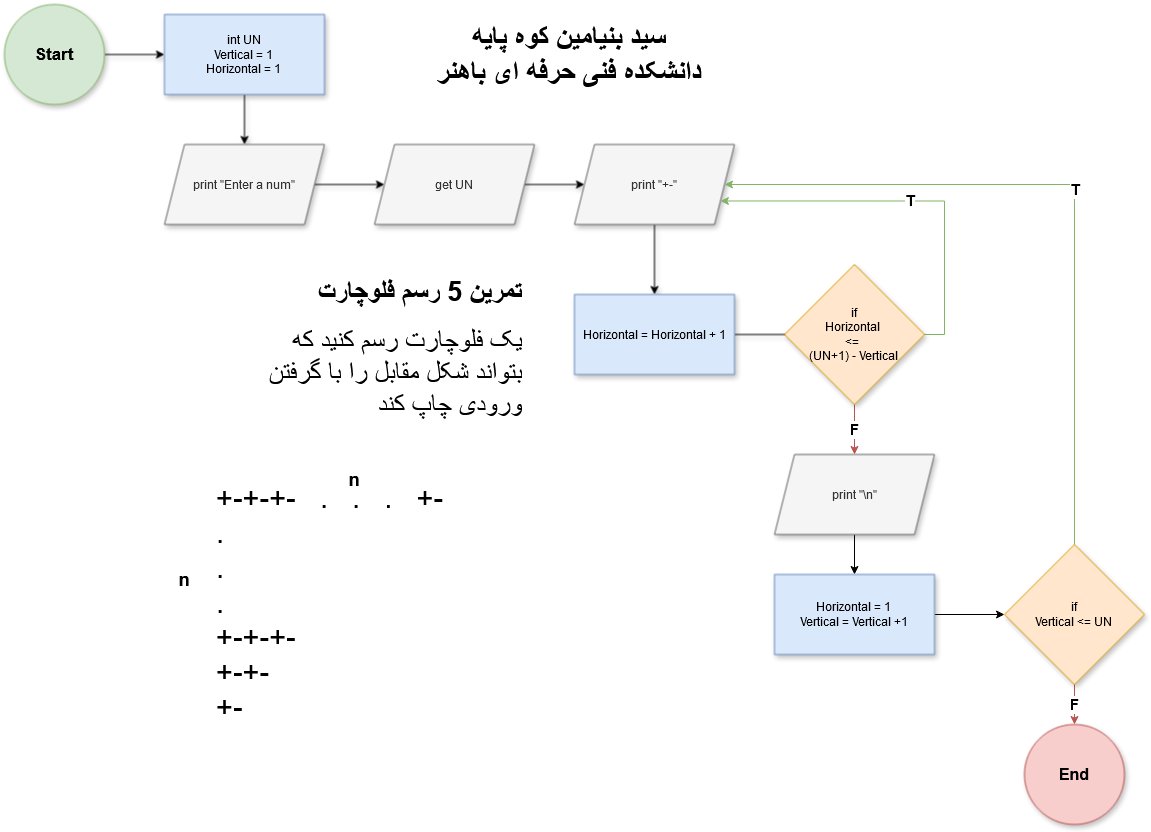

The diagram above was exported from draw.io. Its source (the exported page's mxGraphModel, read from the mxfile embedded in the PNG):
<mxGraphModel dx="2124" dy="1777" grid="1" gridSize="10" guides="1" tooltips="1" connect="1" arrows="1" fold="1" page="1" pageScale="1" pageWidth="850" pageHeight="1100" background="#ffffff" math="0" shadow="0">
  <root>
    <mxCell id="0" />
    <mxCell id="1" parent="0" />
    <mxCell id="_zQUt4Ex9Q-AtKL7tH52-3" value="" style="edgeStyle=orthogonalEdgeStyle;rounded=0;orthogonalLoop=1;jettySize=auto;html=1;shadow=1;" edge="1" parent="1" source="_zQUt4Ex9Q-AtKL7tH52-1" target="_zQUt4Ex9Q-AtKL7tH52-2">
      <mxGeometry relative="1" as="geometry" />
    </mxCell>
    <mxCell id="_zQUt4Ex9Q-AtKL7tH52-1" value="&lt;b&gt;&lt;font style=&quot;font-size: 17px;&quot;&gt;Start&lt;/font&gt;&lt;/b&gt;" style="ellipse;whiteSpace=wrap;html=1;aspect=fixed;fillColor=#d5e8d4;strokeColor=#82b366;shadow=1;" vertex="1" parent="1">
      <mxGeometry width="100" height="100" as="geometry" />
    </mxCell>
    <mxCell id="_zQUt4Ex9Q-AtKL7tH52-5" value="" style="edgeStyle=orthogonalEdgeStyle;rounded=0;orthogonalLoop=1;jettySize=auto;html=1;shadow=1;" edge="1" parent="1" source="_zQUt4Ex9Q-AtKL7tH52-2" target="_zQUt4Ex9Q-AtKL7tH52-4">
      <mxGeometry relative="1" as="geometry" />
    </mxCell>
    <mxCell id="_zQUt4Ex9Q-AtKL7tH52-2" value="&lt;div&gt;int UN&lt;/div&gt;&lt;div&gt;Vertical = 1&lt;/div&gt;&lt;div&gt;Horizontal = 1&lt;br&gt;&lt;/div&gt;" style="rounded=0;whiteSpace=wrap;html=1;fillColor=#dae8fc;strokeColor=#6c8ebf;shadow=1;" vertex="1" parent="1">
      <mxGeometry x="160" y="10" width="160" height="80" as="geometry" />
    </mxCell>
    <mxCell id="_zQUt4Ex9Q-AtKL7tH52-7" value="" style="edgeStyle=orthogonalEdgeStyle;rounded=0;orthogonalLoop=1;jettySize=auto;html=1;shadow=1;" edge="1" parent="1" source="_zQUt4Ex9Q-AtKL7tH52-4" target="_zQUt4Ex9Q-AtKL7tH52-6">
      <mxGeometry relative="1" as="geometry" />
    </mxCell>
    <mxCell id="_zQUt4Ex9Q-AtKL7tH52-4" value="print &quot;Enter a num&quot;" style="shape=parallelogram;perimeter=parallelogramPerimeter;whiteSpace=wrap;html=1;fixedSize=1;fillColor=#f5f5f5;fontColor=#333333;strokeColor=#666666;shadow=1;" vertex="1" parent="1">
      <mxGeometry x="160" y="140" width="160" height="80" as="geometry" />
    </mxCell>
    <mxCell id="_zQUt4Ex9Q-AtKL7tH52-9" value="" style="edgeStyle=orthogonalEdgeStyle;rounded=0;orthogonalLoop=1;jettySize=auto;html=1;shadow=1;" edge="1" parent="1" source="_zQUt4Ex9Q-AtKL7tH52-6">
      <mxGeometry relative="1" as="geometry">
        <mxPoint x="580" y="180" as="targetPoint" />
      </mxGeometry>
    </mxCell>
    <mxCell id="_zQUt4Ex9Q-AtKL7tH52-6" value="get UN" style="shape=parallelogram;perimeter=parallelogramPerimeter;whiteSpace=wrap;html=1;fixedSize=1;fillColor=#f5f5f5;fontColor=#333333;strokeColor=#666666;shadow=1;" vertex="1" parent="1">
      <mxGeometry x="370" y="140" width="160" height="80" as="geometry" />
    </mxCell>
    <mxCell id="_zQUt4Ex9Q-AtKL7tH52-10" value="&lt;div&gt;&lt;font style=&quot;font-size: 29px;&quot;&gt;&lt;b&gt;&lt;font&gt;سید بنیامین کوه پایه&lt;/font&gt;&lt;/b&gt;&lt;/font&gt;&lt;/div&gt;&lt;div&gt;&lt;font style=&quot;font-size: 29px;&quot;&gt;&lt;b&gt;&lt;font&gt;دانشکده فنی حرفه ای باهنر&lt;br&gt;&lt;/font&gt;&lt;/b&gt;&lt;/font&gt;&lt;/div&gt;" style="text;html=1;align=center;verticalAlign=middle;whiteSpace=wrap;rounded=0;shadow=1;" vertex="1" parent="1">
      <mxGeometry x="380" y="35" width="370" height="30" as="geometry" />
    </mxCell>
    <mxCell id="_zQUt4Ex9Q-AtKL7tH52-20" value="&lt;font style=&quot;font-size: 16px;&quot;&gt;&lt;b&gt;End&lt;/b&gt;&lt;/font&gt;" style="ellipse;whiteSpace=wrap;html=1;aspect=fixed;fillColor=#f8cecc;strokeColor=#b85450;shadow=1;" vertex="1" parent="1">
      <mxGeometry x="1020" y="720" width="100" height="100" as="geometry" />
    </mxCell>
    <mxCell id="_zQUt4Ex9Q-AtKL7tH52-23" value="&lt;h1 align=&quot;right&quot; style=&quot;margin-top: 0px;&quot;&gt;&lt;font style=&quot;font-size: 27px;&quot;&gt;تمرین 5 رسم فلوچارت&lt;br&gt;&lt;/font&gt;&lt;/h1&gt;&lt;div&gt;&lt;font style=&quot;font-size: 27px;&quot;&gt;یک فلوچارت رسم کنید که&lt;/font&gt;&lt;/div&gt;&lt;div&gt;&lt;font style=&quot;font-size: 27px;&quot;&gt;بتواند شکل مقابل را با گرفتن&lt;/font&gt;&lt;/div&gt;&lt;div&gt;&lt;font style=&quot;font-size: 27px;&quot;&gt;ورودی چاپ کند&lt;br&gt;&lt;/font&gt;&lt;/div&gt;" style="text;html=1;whiteSpace=wrap;overflow=hidden;rounded=0;align=right;shadow=1;" vertex="1" parent="1">
      <mxGeometry x="60" y="265" width="460" height="225" as="geometry" />
    </mxCell>
    <mxCell id="_zQUt4Ex9Q-AtKL7tH52-28" value="" style="edgeStyle=orthogonalEdgeStyle;rounded=0;orthogonalLoop=1;jettySize=auto;html=1;shadow=1;" edge="1" parent="1" source="_zQUt4Ex9Q-AtKL7tH52-26" target="_zQUt4Ex9Q-AtKL7tH52-27">
      <mxGeometry relative="1" as="geometry" />
    </mxCell>
    <mxCell id="_zQUt4Ex9Q-AtKL7tH52-26" value="print &quot;+-&quot;" style="shape=parallelogram;perimeter=parallelogramPerimeter;whiteSpace=wrap;html=1;fixedSize=1;fillColor=#f5f5f5;fontColor=#333333;strokeColor=#666666;shadow=1;" vertex="1" parent="1">
      <mxGeometry x="570" y="140" width="160" height="80" as="geometry" />
    </mxCell>
    <mxCell id="_zQUt4Ex9Q-AtKL7tH52-30" value="" style="edgeStyle=orthogonalEdgeStyle;rounded=0;orthogonalLoop=1;jettySize=auto;html=1;shadow=1;" edge="1" parent="1" source="_zQUt4Ex9Q-AtKL7tH52-27">
      <mxGeometry relative="1" as="geometry">
        <mxPoint x="850" y="260" as="targetPoint" />
      </mxGeometry>
    </mxCell>
    <mxCell id="_zQUt4Ex9Q-AtKL7tH52-27" value="Horizontal = Horizontal + 1" style="rounded=0;whiteSpace=wrap;html=1;fillColor=#dae8fc;strokeColor=#6c8ebf;shadow=1;" vertex="1" parent="1">
      <mxGeometry x="570" y="290" width="160" height="80" as="geometry" />
    </mxCell>
    <mxCell id="_zQUt4Ex9Q-AtKL7tH52-42" value="&lt;font style=&quot;font-size: 15px;&quot;&gt;&lt;b&gt;T&lt;/b&gt;&lt;/font&gt;" style="edgeStyle=orthogonalEdgeStyle;rounded=0;orthogonalLoop=1;jettySize=auto;html=1;exitX=1;exitY=0.5;exitDx=0;exitDy=0;fillColor=#d5e8d4;strokeColor=#82b366;entryX=1;entryY=0.75;entryDx=0;entryDy=0;" edge="1" parent="1" source="_zQUt4Ex9Q-AtKL7tH52-34" target="_zQUt4Ex9Q-AtKL7tH52-26">
      <mxGeometry relative="1" as="geometry">
        <Array as="points">
          <mxPoint x="940" y="330" />
          <mxPoint x="940" y="196" />
          <mxPoint x="716" y="196" />
        </Array>
      </mxGeometry>
    </mxCell>
    <mxCell id="_zQUt4Ex9Q-AtKL7tH52-44" value="&lt;font style=&quot;font-size: 15px;&quot;&gt;&lt;b&gt;F&lt;/b&gt;&lt;/font&gt;" style="edgeStyle=orthogonalEdgeStyle;rounded=0;orthogonalLoop=1;jettySize=auto;html=1;fillColor=#f8cecc;strokeColor=#b85450;" edge="1" parent="1" source="_zQUt4Ex9Q-AtKL7tH52-34" target="_zQUt4Ex9Q-AtKL7tH52-43">
      <mxGeometry relative="1" as="geometry" />
    </mxCell>
    <mxCell id="_zQUt4Ex9Q-AtKL7tH52-34" value="&lt;div&gt;if &lt;br&gt;&lt;/div&gt;&lt;div&gt;Horizontal&amp;nbsp;&lt;/div&gt;&lt;div&gt;&amp;lt;=&amp;nbsp;&lt;/div&gt;&lt;div&gt;(UN+1) - Vertical&lt;br&gt;&lt;/div&gt;" style="rhombus;whiteSpace=wrap;html=1;fillColor=#ffe6cc;strokeColor=#d79b00;rounded=0;shadow=1;" vertex="1" parent="1">
      <mxGeometry x="780" y="260" width="140" height="140" as="geometry" />
    </mxCell>
    <mxCell id="_zQUt4Ex9Q-AtKL7tH52-38" value="&lt;div&gt;&lt;font style=&quot;font-size: 29px;&quot;&gt;+-+-+-&amp;nbsp;&amp;nbsp; .&amp;nbsp;&amp;nbsp; .&amp;nbsp;&amp;nbsp; .&amp;nbsp;&amp;nbsp; +-&lt;/font&gt;&lt;/div&gt;&lt;div&gt;&lt;font style=&quot;font-size: 29px;&quot;&gt;. &lt;br&gt;&lt;/font&gt;&lt;/div&gt;&lt;div&gt;&lt;font style=&quot;font-size: 29px;&quot;&gt;.&lt;/font&gt;&lt;/div&gt;&lt;div&gt;&lt;font style=&quot;font-size: 29px;&quot;&gt;.&lt;/font&gt;&lt;/div&gt;&lt;div&gt;&lt;font style=&quot;font-size: 29px;&quot;&gt;+-+-+-&lt;/font&gt;&lt;/div&gt;&lt;div&gt;&lt;font style=&quot;font-size: 29px;&quot;&gt;+-+-&lt;/font&gt;&lt;/div&gt;&lt;div&gt;&lt;font style=&quot;font-size: 29px;&quot;&gt;+-&lt;br&gt;&lt;/font&gt;&lt;/div&gt;" style="text;html=1;align=left;verticalAlign=middle;whiteSpace=wrap;rounded=0;strokeWidth=7;strokeColor=none;" vertex="1" parent="1">
      <mxGeometry x="210" y="475" width="390" height="245" as="geometry" />
    </mxCell>
    <mxCell id="_zQUt4Ex9Q-AtKL7tH52-39" value="&lt;font style=&quot;font-size: 18px;&quot;&gt;&lt;b&gt;n&lt;br&gt;&lt;/b&gt;&lt;/font&gt;" style="text;html=1;align=center;verticalAlign=middle;whiteSpace=wrap;rounded=0;strokeWidth=7;strokeColor=none;" vertex="1" parent="1">
      <mxGeometry x="150" y="560" width="60" height="30" as="geometry" />
    </mxCell>
    <mxCell id="_zQUt4Ex9Q-AtKL7tH52-40" value="&lt;font style=&quot;font-size: 18px;&quot;&gt;&lt;b&gt;n&lt;br&gt;&lt;/b&gt;&lt;/font&gt;" style="text;html=1;align=center;verticalAlign=middle;whiteSpace=wrap;rounded=0;strokeWidth=7;strokeColor=none;" vertex="1" parent="1">
      <mxGeometry x="320" y="460" width="60" height="30" as="geometry" />
    </mxCell>
    <mxCell id="_zQUt4Ex9Q-AtKL7tH52-46" value="" style="edgeStyle=orthogonalEdgeStyle;rounded=0;orthogonalLoop=1;jettySize=auto;html=1;" edge="1" parent="1" source="_zQUt4Ex9Q-AtKL7tH52-43" target="_zQUt4Ex9Q-AtKL7tH52-45">
      <mxGeometry relative="1" as="geometry" />
    </mxCell>
    <mxCell id="_zQUt4Ex9Q-AtKL7tH52-43" value="print &quot;\n&quot;" style="shape=parallelogram;perimeter=parallelogramPerimeter;whiteSpace=wrap;html=1;fixedSize=1;fillColor=#f5f5f5;fontColor=#333333;strokeColor=#666666;shadow=1;" vertex="1" parent="1">
      <mxGeometry x="770" y="450" width="160" height="80" as="geometry" />
    </mxCell>
    <mxCell id="_zQUt4Ex9Q-AtKL7tH52-51" value="" style="edgeStyle=orthogonalEdgeStyle;rounded=0;orthogonalLoop=1;jettySize=auto;html=1;" edge="1" parent="1" source="_zQUt4Ex9Q-AtKL7tH52-45" target="_zQUt4Ex9Q-AtKL7tH52-47">
      <mxGeometry relative="1" as="geometry" />
    </mxCell>
    <mxCell id="_zQUt4Ex9Q-AtKL7tH52-45" value="&lt;div&gt;Horizontal = 1&lt;/div&gt;&lt;div&gt;Vertical = Vertical +1&lt;br&gt;&lt;/div&gt;" style="rounded=0;whiteSpace=wrap;html=1;fillColor=#dae8fc;strokeColor=#6c8ebf;shadow=1;" vertex="1" parent="1">
      <mxGeometry x="770" y="570" width="160" height="80" as="geometry" />
    </mxCell>
    <mxCell id="_zQUt4Ex9Q-AtKL7tH52-50" value="&lt;font style=&quot;font-size: 15px;&quot;&gt;&lt;b&gt;T&lt;/b&gt;&lt;/font&gt;" style="edgeStyle=orthogonalEdgeStyle;rounded=0;orthogonalLoop=1;jettySize=auto;html=1;exitX=0.5;exitY=0;exitDx=0;exitDy=0;entryX=1;entryY=0.5;entryDx=0;entryDy=0;fillColor=#d5e8d4;strokeColor=#82b366;" edge="1" parent="1" source="_zQUt4Ex9Q-AtKL7tH52-47" target="_zQUt4Ex9Q-AtKL7tH52-26">
      <mxGeometry relative="1" as="geometry">
        <Array as="points">
          <mxPoint x="1070" y="180" />
        </Array>
      </mxGeometry>
    </mxCell>
    <mxCell id="_zQUt4Ex9Q-AtKL7tH52-52" value="&lt;b&gt;&lt;font style=&quot;font-size: 15px;&quot;&gt;F&lt;/font&gt;&lt;/b&gt;" style="edgeStyle=orthogonalEdgeStyle;rounded=0;orthogonalLoop=1;jettySize=auto;html=1;fillColor=#f8cecc;strokeColor=#b85450;" edge="1" parent="1" source="_zQUt4Ex9Q-AtKL7tH52-47" target="_zQUt4Ex9Q-AtKL7tH52-20">
      <mxGeometry relative="1" as="geometry" />
    </mxCell>
    <mxCell id="_zQUt4Ex9Q-AtKL7tH52-47" value="&lt;div&gt;if &lt;br&gt;&lt;/div&gt;&lt;div&gt;Vertical &amp;lt;= UN&lt;br&gt;&lt;/div&gt;" style="rhombus;whiteSpace=wrap;html=1;fillColor=#ffe6cc;strokeColor=#d79b00;rounded=0;shadow=1;" vertex="1" parent="1">
      <mxGeometry x="1000" y="540" width="140" height="140" as="geometry" />
    </mxCell>
  </root>
</mxGraphModel>